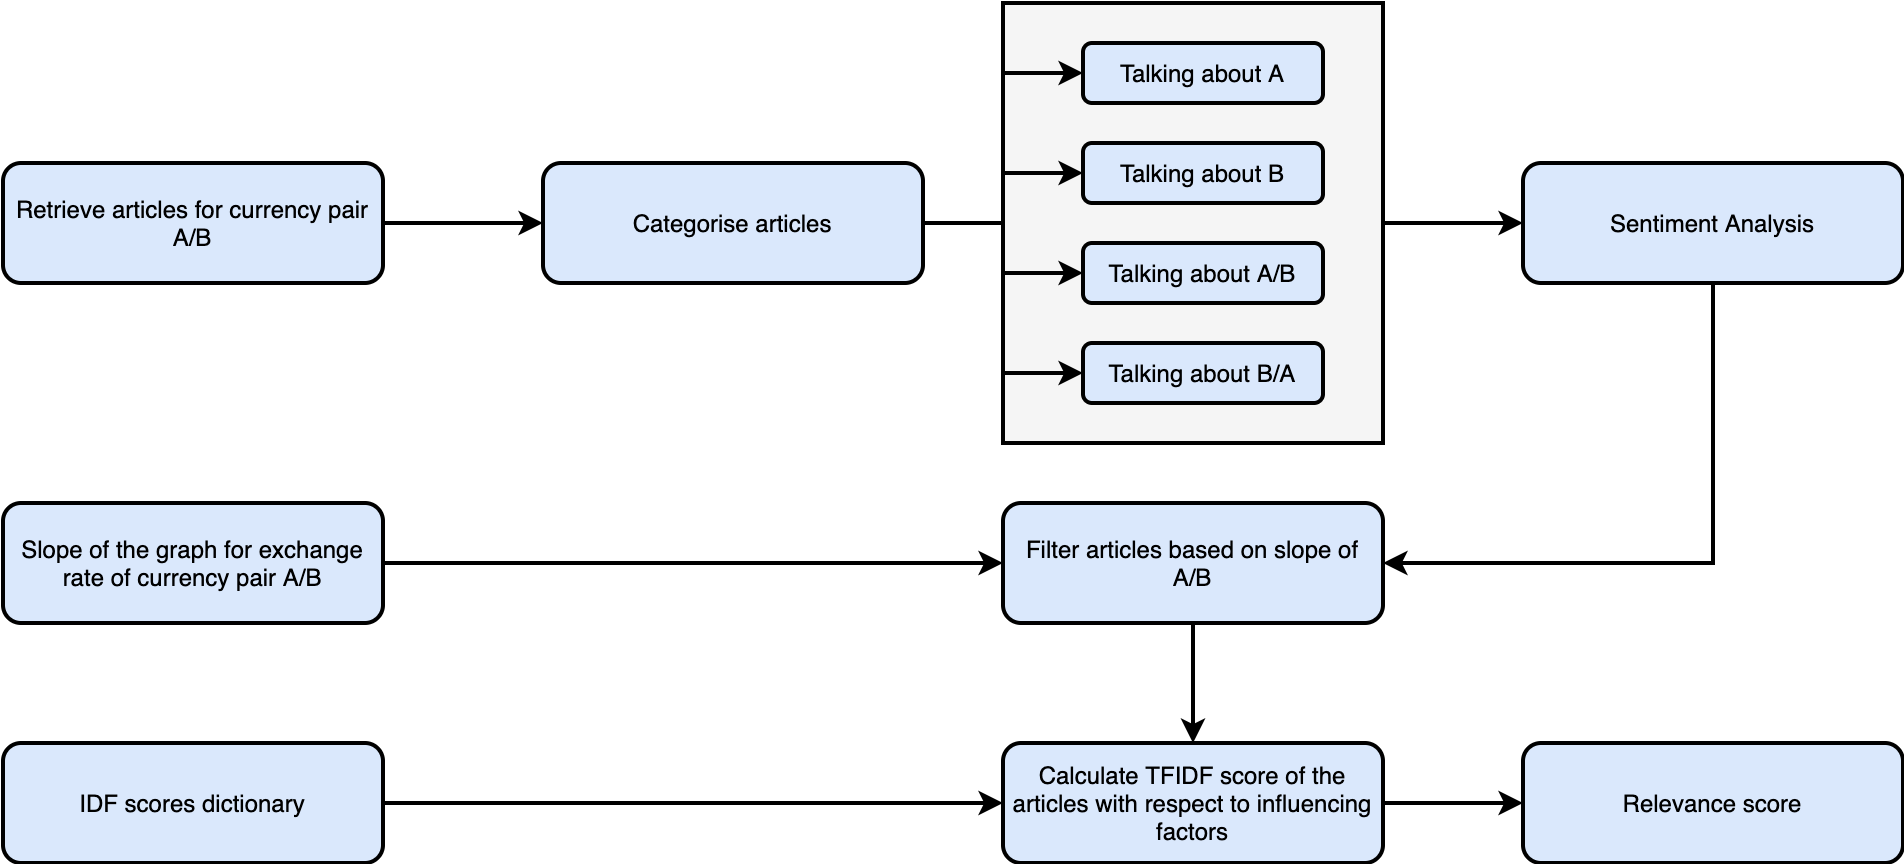

The diagram above was exported from draw.io. Its source (the exported page's mxGraphModel, read from the mxfile embedded in the PNG):
<mxGraphModel dx="1186" dy="644" grid="1" gridSize="10" guides="1" tooltips="1" connect="1" arrows="1" fold="1" page="1" pageScale="1" pageWidth="850" pageHeight="1100" math="0" shadow="0">
  <root>
    <mxCell id="0" />
    <mxCell id="1" parent="0" />
    <mxCell id="PqlDiCKiqSGP9VYRMzlL-23" style="edgeStyle=orthogonalEdgeStyle;rounded=0;orthogonalLoop=1;jettySize=auto;html=1;strokeWidth=2;fillColor=#dae8fc;" parent="1" source="PqlDiCKiqSGP9VYRMzlL-16" target="PqlDiCKiqSGP9VYRMzlL-22" edge="1">
      <mxGeometry relative="1" as="geometry" />
    </mxCell>
    <mxCell id="PqlDiCKiqSGP9VYRMzlL-16" value="" style="rounded=0;whiteSpace=wrap;html=1;strokeWidth=2;fillColor=#f5f5f5;fontColor=#333333;" parent="1" vertex="1">
      <mxGeometry x="520" y="70" width="190" height="220" as="geometry" />
    </mxCell>
    <mxCell id="PqlDiCKiqSGP9VYRMzlL-12" style="edgeStyle=orthogonalEdgeStyle;rounded=0;orthogonalLoop=1;jettySize=auto;html=1;exitX=1;exitY=0.5;exitDx=0;exitDy=0;entryX=0;entryY=0.5;entryDx=0;entryDy=0;strokeWidth=2;fillColor=#dae8fc;" parent="1" source="PqlDiCKiqSGP9VYRMzlL-2" target="PqlDiCKiqSGP9VYRMzlL-11" edge="1">
      <mxGeometry relative="1" as="geometry" />
    </mxCell>
    <mxCell id="PqlDiCKiqSGP9VYRMzlL-13" style="edgeStyle=orthogonalEdgeStyle;rounded=0;orthogonalLoop=1;jettySize=auto;html=1;exitX=1;exitY=0.5;exitDx=0;exitDy=0;entryX=0;entryY=0.5;entryDx=0;entryDy=0;strokeWidth=2;fillColor=#dae8fc;" parent="1" source="PqlDiCKiqSGP9VYRMzlL-2" target="PqlDiCKiqSGP9VYRMzlL-10" edge="1">
      <mxGeometry relative="1" as="geometry" />
    </mxCell>
    <mxCell id="PqlDiCKiqSGP9VYRMzlL-14" style="edgeStyle=orthogonalEdgeStyle;rounded=0;orthogonalLoop=1;jettySize=auto;html=1;exitX=1;exitY=0.5;exitDx=0;exitDy=0;entryX=0;entryY=0.5;entryDx=0;entryDy=0;strokeWidth=2;fillColor=#dae8fc;" parent="1" source="PqlDiCKiqSGP9VYRMzlL-2" target="PqlDiCKiqSGP9VYRMzlL-9" edge="1">
      <mxGeometry relative="1" as="geometry" />
    </mxCell>
    <mxCell id="PqlDiCKiqSGP9VYRMzlL-15" style="edgeStyle=orthogonalEdgeStyle;rounded=0;orthogonalLoop=1;jettySize=auto;html=1;exitX=1;exitY=0.5;exitDx=0;exitDy=0;entryX=0;entryY=0.5;entryDx=0;entryDy=0;strokeWidth=2;fillColor=#dae8fc;" parent="1" source="PqlDiCKiqSGP9VYRMzlL-2" target="PqlDiCKiqSGP9VYRMzlL-8" edge="1">
      <mxGeometry relative="1" as="geometry" />
    </mxCell>
    <mxCell id="PqlDiCKiqSGP9VYRMzlL-2" value="Categorise articles" style="rounded=1;whiteSpace=wrap;html=1;strokeWidth=2;fillColor=#dae8fc;" parent="1" vertex="1">
      <mxGeometry x="290" y="150" width="190" height="60" as="geometry" />
    </mxCell>
    <mxCell id="PqlDiCKiqSGP9VYRMzlL-8" value="Talking about B/A" style="rounded=1;whiteSpace=wrap;html=1;strokeWidth=2;fillColor=#dae8fc;" parent="1" vertex="1">
      <mxGeometry x="560" y="240" width="120" height="30" as="geometry" />
    </mxCell>
    <mxCell id="PqlDiCKiqSGP9VYRMzlL-9" value="Talking about A/B" style="rounded=1;whiteSpace=wrap;html=1;strokeWidth=2;fillColor=#dae8fc;" parent="1" vertex="1">
      <mxGeometry x="560" y="190" width="120" height="30" as="geometry" />
    </mxCell>
    <mxCell id="PqlDiCKiqSGP9VYRMzlL-10" value="Talking about B" style="rounded=1;whiteSpace=wrap;html=1;strokeWidth=2;fillColor=#dae8fc;" parent="1" vertex="1">
      <mxGeometry x="560" y="140" width="120" height="30" as="geometry" />
    </mxCell>
    <mxCell id="PqlDiCKiqSGP9VYRMzlL-11" value="Talking about A" style="rounded=1;whiteSpace=wrap;html=1;strokeWidth=2;fillColor=#dae8fc;" parent="1" vertex="1">
      <mxGeometry x="560" y="90" width="120" height="30" as="geometry" />
    </mxCell>
    <mxCell id="PqlDiCKiqSGP9VYRMzlL-18" style="edgeStyle=orthogonalEdgeStyle;rounded=0;orthogonalLoop=1;jettySize=auto;html=1;strokeWidth=2;fillColor=#dae8fc;" parent="1" source="PqlDiCKiqSGP9VYRMzlL-17" target="PqlDiCKiqSGP9VYRMzlL-2" edge="1">
      <mxGeometry relative="1" as="geometry" />
    </mxCell>
    <mxCell id="PqlDiCKiqSGP9VYRMzlL-17" value="Retrieve articles for currency pair A/B" style="rounded=1;whiteSpace=wrap;html=1;strokeWidth=2;fillColor=#dae8fc;" parent="1" vertex="1">
      <mxGeometry x="20" y="150" width="190" height="60" as="geometry" />
    </mxCell>
    <mxCell id="PqlDiCKiqSGP9VYRMzlL-35" style="edgeStyle=orthogonalEdgeStyle;rounded=0;orthogonalLoop=1;jettySize=auto;html=1;entryX=1;entryY=0.5;entryDx=0;entryDy=0;strokeWidth=2;exitX=0.5;exitY=1;exitDx=0;exitDy=0;fillColor=#dae8fc;" parent="1" source="PqlDiCKiqSGP9VYRMzlL-22" target="PqlDiCKiqSGP9VYRMzlL-24" edge="1">
      <mxGeometry relative="1" as="geometry">
        <Array as="points">
          <mxPoint x="875" y="350" />
        </Array>
      </mxGeometry>
    </mxCell>
    <mxCell id="PqlDiCKiqSGP9VYRMzlL-22" value="Sentiment Analysis" style="rounded=1;whiteSpace=wrap;html=1;strokeWidth=2;fillColor=#dae8fc;" parent="1" vertex="1">
      <mxGeometry x="780" y="150" width="190" height="60" as="geometry" />
    </mxCell>
    <mxCell id="PqlDiCKiqSGP9VYRMzlL-30" value="" style="edgeStyle=orthogonalEdgeStyle;rounded=0;orthogonalLoop=1;jettySize=auto;html=1;strokeWidth=2;fillColor=#dae8fc;" parent="1" source="PqlDiCKiqSGP9VYRMzlL-24" target="PqlDiCKiqSGP9VYRMzlL-29" edge="1">
      <mxGeometry relative="1" as="geometry" />
    </mxCell>
    <mxCell id="PqlDiCKiqSGP9VYRMzlL-24" value="Filter articles based on slope of A/B" style="whiteSpace=wrap;html=1;rounded=1;strokeWidth=2;fillColor=#dae8fc;" parent="1" vertex="1">
      <mxGeometry x="520" y="320" width="190" height="60" as="geometry" />
    </mxCell>
    <mxCell id="PqlDiCKiqSGP9VYRMzlL-27" style="edgeStyle=orthogonalEdgeStyle;rounded=0;orthogonalLoop=1;jettySize=auto;html=1;entryX=0;entryY=0.5;entryDx=0;entryDy=0;strokeWidth=2;fillColor=#dae8fc;" parent="1" source="PqlDiCKiqSGP9VYRMzlL-26" target="PqlDiCKiqSGP9VYRMzlL-24" edge="1">
      <mxGeometry relative="1" as="geometry" />
    </mxCell>
    <mxCell id="PqlDiCKiqSGP9VYRMzlL-26" value="Slope of the graph for exchange rate of currency pair A/B" style="rounded=1;whiteSpace=wrap;html=1;strokeWidth=2;fillColor=#dae8fc;" parent="1" vertex="1">
      <mxGeometry x="20" y="320" width="190" height="60" as="geometry" />
    </mxCell>
    <mxCell id="PqlDiCKiqSGP9VYRMzlL-31" style="edgeStyle=orthogonalEdgeStyle;rounded=0;orthogonalLoop=1;jettySize=auto;html=1;entryX=0;entryY=0.5;entryDx=0;entryDy=0;strokeWidth=2;fillColor=#dae8fc;" parent="1" source="PqlDiCKiqSGP9VYRMzlL-28" target="PqlDiCKiqSGP9VYRMzlL-29" edge="1">
      <mxGeometry relative="1" as="geometry" />
    </mxCell>
    <mxCell id="PqlDiCKiqSGP9VYRMzlL-28" value="IDF scores dictionary" style="rounded=1;whiteSpace=wrap;html=1;strokeWidth=2;fillColor=#dae8fc;" parent="1" vertex="1">
      <mxGeometry x="20" y="440" width="190" height="60" as="geometry" />
    </mxCell>
    <mxCell id="PqlDiCKiqSGP9VYRMzlL-34" value="" style="edgeStyle=orthogonalEdgeStyle;rounded=0;orthogonalLoop=1;jettySize=auto;html=1;strokeWidth=2;fillColor=#dae8fc;" parent="1" source="PqlDiCKiqSGP9VYRMzlL-29" target="PqlDiCKiqSGP9VYRMzlL-33" edge="1">
      <mxGeometry relative="1" as="geometry" />
    </mxCell>
    <mxCell id="PqlDiCKiqSGP9VYRMzlL-29" value="Calculate TFIDF score of the articles with respect to influencing factors" style="whiteSpace=wrap;html=1;rounded=1;strokeWidth=2;fillColor=#dae8fc;" parent="1" vertex="1">
      <mxGeometry x="520" y="440" width="190" height="60" as="geometry" />
    </mxCell>
    <mxCell id="PqlDiCKiqSGP9VYRMzlL-33" value="Relevance score" style="whiteSpace=wrap;html=1;rounded=1;strokeWidth=2;fillColor=#dae8fc;" parent="1" vertex="1">
      <mxGeometry x="780" y="440" width="190" height="60" as="geometry" />
    </mxCell>
  </root>
</mxGraphModel>